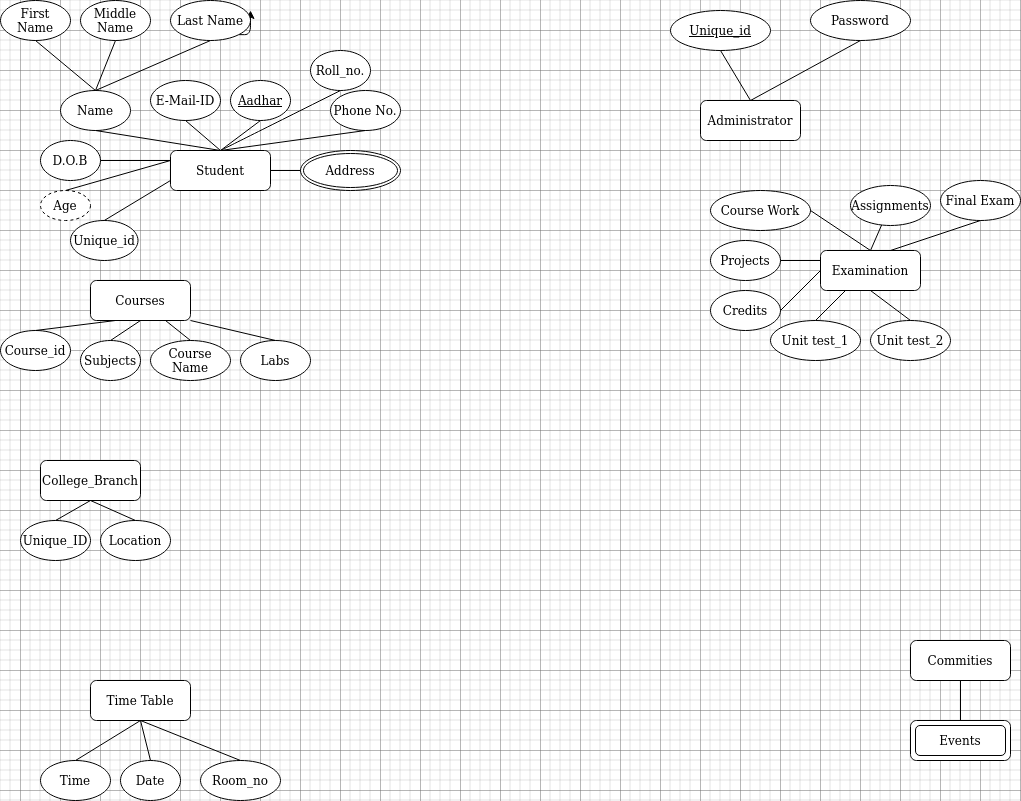

The diagram above was exported from draw.io. Its source (the exported page's mxGraphModel, read from the mxfile embedded in the PNG):
<mxGraphModel dx="1614" dy="962" grid="1" gridSize="10" guides="1" tooltips="1" connect="1" arrows="1" fold="1" page="1" pageScale="1" pageWidth="1100" pageHeight="850" math="0" shadow="0" extFonts="Permanent Marker^https://fonts.googleapis.com/css?family=Permanent+Marker">
  <root>
    <mxCell id="0" />
    <mxCell id="1" parent="0" />
    <mxCell id="jJ9DiaqBHCmX-Lf0vLS_-6" value="Student" style="whiteSpace=wrap;html=1;align=center;rounded=1;" vertex="1" parent="1">
      <mxGeometry x="190" y="160" width="100" height="40" as="geometry" />
    </mxCell>
    <mxCell id="jJ9DiaqBHCmX-Lf0vLS_-8" value="First Name" style="ellipse;whiteSpace=wrap;html=1;align=center;rounded=1;" vertex="1" parent="1">
      <mxGeometry x="20" y="10" width="70" height="40" as="geometry" />
    </mxCell>
    <mxCell id="jJ9DiaqBHCmX-Lf0vLS_-16" style="edgeStyle=orthogonalEdgeStyle;rounded=1;orthogonalLoop=1;jettySize=auto;html=1;exitX=1;exitY=1;exitDx=0;exitDy=0;" edge="1" parent="1" source="jJ9DiaqBHCmX-Lf0vLS_-9">
      <mxGeometry relative="1" as="geometry">
        <mxPoint x="270" y="20" as="targetPoint" />
      </mxGeometry>
    </mxCell>
    <mxCell id="jJ9DiaqBHCmX-Lf0vLS_-9" value="Last Name" style="ellipse;whiteSpace=wrap;html=1;align=center;rounded=1;" vertex="1" parent="1">
      <mxGeometry x="190" y="10" width="80" height="40" as="geometry" />
    </mxCell>
    <mxCell id="jJ9DiaqBHCmX-Lf0vLS_-10" value="Middle Name" style="ellipse;whiteSpace=wrap;html=1;align=center;rounded=1;" vertex="1" parent="1">
      <mxGeometry x="100" y="10" width="70" height="40" as="geometry" />
    </mxCell>
    <mxCell id="jJ9DiaqBHCmX-Lf0vLS_-11" value="Name" style="ellipse;whiteSpace=wrap;html=1;align=center;rounded=1;" vertex="1" parent="1">
      <mxGeometry x="80" y="100" width="70" height="40" as="geometry" />
    </mxCell>
    <mxCell id="jJ9DiaqBHCmX-Lf0vLS_-12" value="" style="endArrow=none;html=1;rounded=1;exitX=0.5;exitY=0;exitDx=0;exitDy=0;entryX=0.5;entryY=1;entryDx=0;entryDy=0;" edge="1" parent="1" source="jJ9DiaqBHCmX-Lf0vLS_-6" target="jJ9DiaqBHCmX-Lf0vLS_-11">
      <mxGeometry relative="1" as="geometry">
        <mxPoint x="390" y="180" as="sourcePoint" />
        <mxPoint x="550" y="180" as="targetPoint" />
      </mxGeometry>
    </mxCell>
    <mxCell id="jJ9DiaqBHCmX-Lf0vLS_-13" value="" style="endArrow=none;html=1;rounded=1;entryX=0.5;entryY=0;entryDx=0;entryDy=0;exitX=0.5;exitY=1;exitDx=0;exitDy=0;" edge="1" parent="1" source="jJ9DiaqBHCmX-Lf0vLS_-8" target="jJ9DiaqBHCmX-Lf0vLS_-11">
      <mxGeometry relative="1" as="geometry">
        <mxPoint x="60" y="80" as="sourcePoint" />
        <mxPoint x="220" y="80" as="targetPoint" />
      </mxGeometry>
    </mxCell>
    <mxCell id="jJ9DiaqBHCmX-Lf0vLS_-14" value="" style="endArrow=none;html=1;rounded=1;exitX=0.5;exitY=0;exitDx=0;exitDy=0;entryX=0.5;entryY=1;entryDx=0;entryDy=0;" edge="1" parent="1" source="jJ9DiaqBHCmX-Lf0vLS_-11" target="jJ9DiaqBHCmX-Lf0vLS_-10">
      <mxGeometry relative="1" as="geometry">
        <mxPoint x="380" y="130" as="sourcePoint" />
        <mxPoint x="540" y="130" as="targetPoint" />
        <Array as="points" />
      </mxGeometry>
    </mxCell>
    <mxCell id="jJ9DiaqBHCmX-Lf0vLS_-15" value="" style="endArrow=none;html=1;rounded=1;exitX=0.5;exitY=0;exitDx=0;exitDy=0;entryX=0.5;entryY=1;entryDx=0;entryDy=0;" edge="1" parent="1" source="jJ9DiaqBHCmX-Lf0vLS_-11" target="jJ9DiaqBHCmX-Lf0vLS_-9">
      <mxGeometry relative="1" as="geometry">
        <mxPoint x="390" y="180" as="sourcePoint" />
        <mxPoint x="550" y="180" as="targetPoint" />
        <Array as="points" />
      </mxGeometry>
    </mxCell>
    <mxCell id="jJ9DiaqBHCmX-Lf0vLS_-17" value="E-Mail-ID" style="ellipse;whiteSpace=wrap;html=1;align=center;rounded=1;" vertex="1" parent="1">
      <mxGeometry x="170" y="90" width="70" height="40" as="geometry" />
    </mxCell>
    <mxCell id="jJ9DiaqBHCmX-Lf0vLS_-19" value="Aadhar" style="ellipse;whiteSpace=wrap;html=1;align=center;fontStyle=4;rounded=1;" vertex="1" parent="1">
      <mxGeometry x="250" y="90" width="60" height="40" as="geometry" />
    </mxCell>
    <mxCell id="jJ9DiaqBHCmX-Lf0vLS_-20" value="" style="endArrow=none;html=1;rounded=1;exitX=0.5;exitY=0;exitDx=0;exitDy=0;entryX=0.5;entryY=1;entryDx=0;entryDy=0;" edge="1" parent="1" source="jJ9DiaqBHCmX-Lf0vLS_-6" target="jJ9DiaqBHCmX-Lf0vLS_-19">
      <mxGeometry relative="1" as="geometry">
        <mxPoint x="350" y="160" as="sourcePoint" />
        <mxPoint x="510" y="160" as="targetPoint" />
      </mxGeometry>
    </mxCell>
    <mxCell id="jJ9DiaqBHCmX-Lf0vLS_-21" value="" style="endArrow=none;html=1;rounded=1;exitX=0.5;exitY=0;exitDx=0;exitDy=0;entryX=0.5;entryY=1;entryDx=0;entryDy=0;" edge="1" parent="1" source="jJ9DiaqBHCmX-Lf0vLS_-6" target="jJ9DiaqBHCmX-Lf0vLS_-17">
      <mxGeometry relative="1" as="geometry">
        <mxPoint x="250" y="140" as="sourcePoint" />
        <mxPoint x="410" y="140" as="targetPoint" />
      </mxGeometry>
    </mxCell>
    <mxCell id="jJ9DiaqBHCmX-Lf0vLS_-23" value="Address" style="ellipse;shape=doubleEllipse;margin=3;whiteSpace=wrap;html=1;align=center;rounded=1;" vertex="1" parent="1">
      <mxGeometry x="320" y="160" width="100" height="40" as="geometry" />
    </mxCell>
    <mxCell id="jJ9DiaqBHCmX-Lf0vLS_-24" value="Phone No." style="ellipse;whiteSpace=wrap;html=1;align=center;rounded=1;" vertex="1" parent="1">
      <mxGeometry x="350" y="100" width="70" height="40" as="geometry" />
    </mxCell>
    <mxCell id="jJ9DiaqBHCmX-Lf0vLS_-25" value="D.O.B" style="ellipse;whiteSpace=wrap;html=1;align=center;rounded=1;" vertex="1" parent="1">
      <mxGeometry x="60" y="150" width="60" height="40" as="geometry" />
    </mxCell>
    <mxCell id="jJ9DiaqBHCmX-Lf0vLS_-26" value="&lt;div&gt;Age&lt;/div&gt;" style="ellipse;whiteSpace=wrap;html=1;align=center;dashed=1;rounded=1;" vertex="1" parent="1">
      <mxGeometry x="60" y="200" width="50" height="30" as="geometry" />
    </mxCell>
    <mxCell id="jJ9DiaqBHCmX-Lf0vLS_-27" value="" style="endArrow=none;html=1;rounded=1;entryX=0;entryY=0.25;entryDx=0;entryDy=0;exitX=0.5;exitY=0;exitDx=0;exitDy=0;" edge="1" parent="1" source="jJ9DiaqBHCmX-Lf0vLS_-26" target="jJ9DiaqBHCmX-Lf0vLS_-6">
      <mxGeometry relative="1" as="geometry">
        <mxPoint x="90" y="220" as="sourcePoint" />
        <mxPoint x="270" y="230" as="targetPoint" />
        <Array as="points" />
      </mxGeometry>
    </mxCell>
    <mxCell id="jJ9DiaqBHCmX-Lf0vLS_-28" value="" style="endArrow=none;html=1;rounded=1;exitX=1;exitY=0.5;exitDx=0;exitDy=0;entryX=0;entryY=0.25;entryDx=0;entryDy=0;" edge="1" parent="1" source="jJ9DiaqBHCmX-Lf0vLS_-25" target="jJ9DiaqBHCmX-Lf0vLS_-6">
      <mxGeometry relative="1" as="geometry">
        <mxPoint x="310" y="150" as="sourcePoint" />
        <mxPoint x="470" y="150" as="targetPoint" />
      </mxGeometry>
    </mxCell>
    <mxCell id="jJ9DiaqBHCmX-Lf0vLS_-29" value="" style="endArrow=none;html=1;rounded=1;exitX=1;exitY=0.5;exitDx=0;exitDy=0;" edge="1" parent="1" source="jJ9DiaqBHCmX-Lf0vLS_-6" target="jJ9DiaqBHCmX-Lf0vLS_-23">
      <mxGeometry relative="1" as="geometry">
        <mxPoint x="310" y="150" as="sourcePoint" />
        <mxPoint x="470" y="150" as="targetPoint" />
      </mxGeometry>
    </mxCell>
    <mxCell id="jJ9DiaqBHCmX-Lf0vLS_-31" value="" style="endArrow=none;html=1;rounded=1;exitX=0.5;exitY=0;exitDx=0;exitDy=0;entryX=0.5;entryY=1;entryDx=0;entryDy=0;" edge="1" parent="1" source="jJ9DiaqBHCmX-Lf0vLS_-6" target="jJ9DiaqBHCmX-Lf0vLS_-24">
      <mxGeometry relative="1" as="geometry">
        <mxPoint x="280" y="250" as="sourcePoint" />
        <mxPoint x="440" y="250" as="targetPoint" />
      </mxGeometry>
    </mxCell>
    <mxCell id="jJ9DiaqBHCmX-Lf0vLS_-33" value="Roll_no." style="ellipse;whiteSpace=wrap;html=1;align=center;rounded=1;" vertex="1" parent="1">
      <mxGeometry x="330" y="60" width="60" height="40" as="geometry" />
    </mxCell>
    <mxCell id="jJ9DiaqBHCmX-Lf0vLS_-35" value="Unique_id" style="ellipse;whiteSpace=wrap;html=1;align=center;rounded=1;" vertex="1" parent="1">
      <mxGeometry x="90" y="230" width="67.5" height="40" as="geometry" />
    </mxCell>
    <mxCell id="jJ9DiaqBHCmX-Lf0vLS_-36" value="" style="endArrow=none;html=1;rounded=1;exitX=0.5;exitY=0;exitDx=0;exitDy=0;entryX=0;entryY=0.75;entryDx=0;entryDy=0;" edge="1" parent="1" source="jJ9DiaqBHCmX-Lf0vLS_-35" target="jJ9DiaqBHCmX-Lf0vLS_-6">
      <mxGeometry relative="1" as="geometry">
        <mxPoint x="210" y="240" as="sourcePoint" />
        <mxPoint x="390" y="230" as="targetPoint" />
      </mxGeometry>
    </mxCell>
    <mxCell id="jJ9DiaqBHCmX-Lf0vLS_-37" value="Administrator" style="whiteSpace=wrap;html=1;align=center;rounded=1;" vertex="1" parent="1">
      <mxGeometry x="720" y="110" width="100" height="40" as="geometry" />
    </mxCell>
    <mxCell id="jJ9DiaqBHCmX-Lf0vLS_-39" value="Unique_id" style="ellipse;whiteSpace=wrap;html=1;align=center;fontStyle=4;rounded=1;" vertex="1" parent="1">
      <mxGeometry x="690" y="20" width="100" height="40" as="geometry" />
    </mxCell>
    <mxCell id="jJ9DiaqBHCmX-Lf0vLS_-40" value="&lt;div&gt;Password&lt;/div&gt;" style="ellipse;whiteSpace=wrap;html=1;align=center;rounded=1;" vertex="1" parent="1">
      <mxGeometry x="830" y="10" width="100" height="40" as="geometry" />
    </mxCell>
    <mxCell id="jJ9DiaqBHCmX-Lf0vLS_-43" value="" style="endArrow=none;html=1;rounded=1;entryX=0.5;entryY=0;entryDx=0;entryDy=0;exitX=0.5;exitY=1;exitDx=0;exitDy=0;" edge="1" parent="1" source="jJ9DiaqBHCmX-Lf0vLS_-40" target="jJ9DiaqBHCmX-Lf0vLS_-37">
      <mxGeometry relative="1" as="geometry">
        <mxPoint x="870" y="40" as="sourcePoint" />
        <mxPoint x="680" y="150" as="targetPoint" />
      </mxGeometry>
    </mxCell>
    <mxCell id="jJ9DiaqBHCmX-Lf0vLS_-44" value="" style="endArrow=none;html=1;rounded=1;entryX=0.5;entryY=0;entryDx=0;entryDy=0;exitX=0.5;exitY=1;exitDx=0;exitDy=0;" edge="1" parent="1" source="jJ9DiaqBHCmX-Lf0vLS_-39" target="jJ9DiaqBHCmX-Lf0vLS_-37">
      <mxGeometry relative="1" as="geometry">
        <mxPoint x="810" y="50" as="sourcePoint" />
        <mxPoint x="680" y="150" as="targetPoint" />
      </mxGeometry>
    </mxCell>
    <mxCell id="jJ9DiaqBHCmX-Lf0vLS_-45" value="College_Branch" style="whiteSpace=wrap;html=1;align=center;rounded=1;" vertex="1" parent="1">
      <mxGeometry x="60" y="470" width="100" height="40" as="geometry" />
    </mxCell>
    <mxCell id="jJ9DiaqBHCmX-Lf0vLS_-46" value="&lt;div&gt;Location&lt;/div&gt;" style="ellipse;whiteSpace=wrap;html=1;align=center;rounded=1;" vertex="1" parent="1">
      <mxGeometry x="120" y="530" width="70" height="40" as="geometry" />
    </mxCell>
    <mxCell id="jJ9DiaqBHCmX-Lf0vLS_-47" value="Unique_ID" style="ellipse;whiteSpace=wrap;html=1;align=center;rounded=1;" vertex="1" parent="1">
      <mxGeometry x="40" y="530" width="70" height="40" as="geometry" />
    </mxCell>
    <mxCell id="jJ9DiaqBHCmX-Lf0vLS_-48" value="" style="endArrow=none;html=1;rounded=1;entryX=0.5;entryY=0;entryDx=0;entryDy=0;exitX=0.5;exitY=1;exitDx=0;exitDy=0;" edge="1" parent="1" source="jJ9DiaqBHCmX-Lf0vLS_-45" target="jJ9DiaqBHCmX-Lf0vLS_-46">
      <mxGeometry relative="1" as="geometry">
        <mxPoint x="70" y="550" as="sourcePoint" />
        <mxPoint x="230" y="550" as="targetPoint" />
      </mxGeometry>
    </mxCell>
    <mxCell id="jJ9DiaqBHCmX-Lf0vLS_-49" value="" style="endArrow=none;html=1;rounded=1;exitX=0.5;exitY=0;exitDx=0;exitDy=0;entryX=0.5;entryY=1;entryDx=0;entryDy=0;" edge="1" parent="1" source="jJ9DiaqBHCmX-Lf0vLS_-47" target="jJ9DiaqBHCmX-Lf0vLS_-45">
      <mxGeometry relative="1" as="geometry">
        <mxPoint x="30" y="490" as="sourcePoint" />
        <mxPoint x="190" y="490" as="targetPoint" />
      </mxGeometry>
    </mxCell>
    <mxCell id="jJ9DiaqBHCmX-Lf0vLS_-52" value="Examination" style="whiteSpace=wrap;html=1;align=center;rounded=1;" vertex="1" parent="1">
      <mxGeometry x="840" y="260" width="100" height="40" as="geometry" />
    </mxCell>
    <mxCell id="jJ9DiaqBHCmX-Lf0vLS_-59" value="Unit test_1" style="ellipse;whiteSpace=wrap;html=1;align=center;rounded=1;" vertex="1" parent="1">
      <mxGeometry x="790" y="330" width="90" height="40" as="geometry" />
    </mxCell>
    <mxCell id="jJ9DiaqBHCmX-Lf0vLS_-60" value="Final Exam" style="ellipse;whiteSpace=wrap;html=1;align=center;rounded=1;" vertex="1" parent="1">
      <mxGeometry x="960" y="190" width="80" height="40" as="geometry" />
    </mxCell>
    <mxCell id="jJ9DiaqBHCmX-Lf0vLS_-61" value="Assignments" style="ellipse;whiteSpace=wrap;html=1;align=center;rounded=1;" vertex="1" parent="1">
      <mxGeometry x="870" y="195" width="80" height="40" as="geometry" />
    </mxCell>
    <mxCell id="jJ9DiaqBHCmX-Lf0vLS_-62" value="Course Work" style="ellipse;whiteSpace=wrap;html=1;align=center;rounded=1;" vertex="1" parent="1">
      <mxGeometry x="730" y="200" width="100" height="40" as="geometry" />
    </mxCell>
    <mxCell id="jJ9DiaqBHCmX-Lf0vLS_-63" value="Credits" style="ellipse;whiteSpace=wrap;html=1;align=center;rounded=1;" vertex="1" parent="1">
      <mxGeometry x="730" y="300" width="70" height="40" as="geometry" />
    </mxCell>
    <mxCell id="jJ9DiaqBHCmX-Lf0vLS_-64" value="Unit test_2" style="ellipse;whiteSpace=wrap;html=1;align=center;rounded=1;" vertex="1" parent="1">
      <mxGeometry x="890" y="330" width="80" height="40" as="geometry" />
    </mxCell>
    <mxCell id="jJ9DiaqBHCmX-Lf0vLS_-65" value="Projects" style="ellipse;whiteSpace=wrap;html=1;align=center;rounded=1;" vertex="1" parent="1">
      <mxGeometry x="730" y="250" width="70" height="40" as="geometry" />
    </mxCell>
    <mxCell id="jJ9DiaqBHCmX-Lf0vLS_-66" value="" style="endArrow=none;html=1;rounded=1;entryX=0.5;entryY=0;entryDx=0;entryDy=0;exitX=0.25;exitY=1;exitDx=0;exitDy=0;" edge="1" parent="1" source="jJ9DiaqBHCmX-Lf0vLS_-52" target="jJ9DiaqBHCmX-Lf0vLS_-59">
      <mxGeometry relative="1" as="geometry">
        <mxPoint x="610" y="530" as="sourcePoint" />
        <mxPoint x="770" y="530" as="targetPoint" />
        <Array as="points" />
      </mxGeometry>
    </mxCell>
    <mxCell id="jJ9DiaqBHCmX-Lf0vLS_-68" value="" style="endArrow=none;html=1;rounded=1;entryX=0.5;entryY=0;entryDx=0;entryDy=0;" edge="1" parent="1" target="jJ9DiaqBHCmX-Lf0vLS_-64">
      <mxGeometry relative="1" as="geometry">
        <mxPoint x="890" y="300" as="sourcePoint" />
        <mxPoint x="1000" y="500" as="targetPoint" />
      </mxGeometry>
    </mxCell>
    <mxCell id="jJ9DiaqBHCmX-Lf0vLS_-69" value="" style="endArrow=none;html=1;rounded=1;exitX=1;exitY=0.5;exitDx=0;exitDy=0;entryX=0;entryY=0.5;entryDx=0;entryDy=0;" edge="1" parent="1" source="jJ9DiaqBHCmX-Lf0vLS_-63" target="jJ9DiaqBHCmX-Lf0vLS_-52">
      <mxGeometry relative="1" as="geometry">
        <mxPoint x="620" y="425" as="sourcePoint" />
        <mxPoint x="780" y="425" as="targetPoint" />
      </mxGeometry>
    </mxCell>
    <mxCell id="jJ9DiaqBHCmX-Lf0vLS_-70" value="" style="endArrow=none;html=1;rounded=1;entryX=0;entryY=0.25;entryDx=0;entryDy=0;" edge="1" parent="1" target="jJ9DiaqBHCmX-Lf0vLS_-52">
      <mxGeometry relative="1" as="geometry">
        <mxPoint x="800" y="270" as="sourcePoint" />
        <mxPoint x="980" y="330" as="targetPoint" />
      </mxGeometry>
    </mxCell>
    <mxCell id="jJ9DiaqBHCmX-Lf0vLS_-71" value="" style="endArrow=none;html=1;rounded=1;entryX=0.5;entryY=0;entryDx=0;entryDy=0;" edge="1" parent="1" source="jJ9DiaqBHCmX-Lf0vLS_-61" target="jJ9DiaqBHCmX-Lf0vLS_-52">
      <mxGeometry relative="1" as="geometry">
        <mxPoint x="800" y="280" as="sourcePoint" />
        <mxPoint x="900" y="260" as="targetPoint" />
      </mxGeometry>
    </mxCell>
    <mxCell id="jJ9DiaqBHCmX-Lf0vLS_-72" value="" style="endArrow=none;html=1;rounded=1;exitX=1;exitY=0.5;exitDx=0;exitDy=0;entryX=0.5;entryY=0;entryDx=0;entryDy=0;" edge="1" parent="1" source="jJ9DiaqBHCmX-Lf0vLS_-62" target="jJ9DiaqBHCmX-Lf0vLS_-52">
      <mxGeometry relative="1" as="geometry">
        <mxPoint x="800" y="280" as="sourcePoint" />
        <mxPoint x="960" y="280" as="targetPoint" />
      </mxGeometry>
    </mxCell>
    <mxCell id="jJ9DiaqBHCmX-Lf0vLS_-73" value="" style="endArrow=none;html=1;rounded=1;entryX=0.5;entryY=1;entryDx=0;entryDy=0;" edge="1" parent="1" target="jJ9DiaqBHCmX-Lf0vLS_-60">
      <mxGeometry relative="1" as="geometry">
        <mxPoint x="910" y="260" as="sourcePoint" />
        <mxPoint x="970" y="200" as="targetPoint" />
      </mxGeometry>
    </mxCell>
    <mxCell id="jJ9DiaqBHCmX-Lf0vLS_-78" value="Courses" style="whiteSpace=wrap;html=1;align=center;rounded=1;" vertex="1" parent="1">
      <mxGeometry x="110" y="290" width="100" height="40" as="geometry" />
    </mxCell>
    <mxCell id="jJ9DiaqBHCmX-Lf0vLS_-79" value="Labs" style="ellipse;whiteSpace=wrap;html=1;align=center;rounded=1;" vertex="1" parent="1">
      <mxGeometry x="260" y="350" width="70" height="40" as="geometry" />
    </mxCell>
    <mxCell id="jJ9DiaqBHCmX-Lf0vLS_-80" value="Subjects" style="ellipse;whiteSpace=wrap;html=1;align=center;rounded=1;" vertex="1" parent="1">
      <mxGeometry x="100" y="350" width="60" height="40" as="geometry" />
    </mxCell>
    <mxCell id="jJ9DiaqBHCmX-Lf0vLS_-81" value="Course Name" style="ellipse;whiteSpace=wrap;html=1;align=center;rounded=1;" vertex="1" parent="1">
      <mxGeometry x="170" y="350" width="80" height="40" as="geometry" />
    </mxCell>
    <mxCell id="jJ9DiaqBHCmX-Lf0vLS_-82" value="Course_id" style="ellipse;whiteSpace=wrap;html=1;align=center;rounded=1;" vertex="1" parent="1">
      <mxGeometry x="20" y="340" width="70" height="40" as="geometry" />
    </mxCell>
    <mxCell id="jJ9DiaqBHCmX-Lf0vLS_-84" value="" style="endArrow=none;html=1;rounded=1;exitX=0.5;exitY=0;exitDx=0;exitDy=0;entryX=0.25;entryY=1;entryDx=0;entryDy=0;" edge="1" parent="1" source="jJ9DiaqBHCmX-Lf0vLS_-82" target="jJ9DiaqBHCmX-Lf0vLS_-78">
      <mxGeometry relative="1" as="geometry">
        <mxPoint x="160" y="440" as="sourcePoint" />
        <mxPoint x="320" y="440" as="targetPoint" />
      </mxGeometry>
    </mxCell>
    <mxCell id="jJ9DiaqBHCmX-Lf0vLS_-85" value="" style="endArrow=none;html=1;rounded=1;entryX=0.5;entryY=0;entryDx=0;entryDy=0;exitX=0.5;exitY=1;exitDx=0;exitDy=0;" edge="1" parent="1" source="jJ9DiaqBHCmX-Lf0vLS_-78" target="jJ9DiaqBHCmX-Lf0vLS_-80">
      <mxGeometry relative="1" as="geometry">
        <mxPoint x="240" y="390" as="sourcePoint" />
        <mxPoint x="400" y="390" as="targetPoint" />
      </mxGeometry>
    </mxCell>
    <mxCell id="jJ9DiaqBHCmX-Lf0vLS_-86" value="" style="endArrow=none;html=1;rounded=1;exitX=0.75;exitY=1;exitDx=0;exitDy=0;entryX=0.5;entryY=0;entryDx=0;entryDy=0;" edge="1" parent="1" source="jJ9DiaqBHCmX-Lf0vLS_-78" target="jJ9DiaqBHCmX-Lf0vLS_-81">
      <mxGeometry relative="1" as="geometry">
        <mxPoint x="230" y="340" as="sourcePoint" />
        <mxPoint x="390" y="340" as="targetPoint" />
      </mxGeometry>
    </mxCell>
    <mxCell id="jJ9DiaqBHCmX-Lf0vLS_-87" value="" style="endArrow=none;html=1;rounded=1;exitX=1;exitY=1;exitDx=0;exitDy=0;entryX=0.5;entryY=0;entryDx=0;entryDy=0;" edge="1" parent="1" source="jJ9DiaqBHCmX-Lf0vLS_-78" target="jJ9DiaqBHCmX-Lf0vLS_-79">
      <mxGeometry relative="1" as="geometry">
        <mxPoint x="120" y="420" as="sourcePoint" />
        <mxPoint x="280" y="420" as="targetPoint" />
      </mxGeometry>
    </mxCell>
    <mxCell id="jJ9DiaqBHCmX-Lf0vLS_-88" value="Time Table" style="whiteSpace=wrap;html=1;align=center;rounded=1;" vertex="1" parent="1">
      <mxGeometry x="110" y="690" width="100" height="40" as="geometry" />
    </mxCell>
    <mxCell id="jJ9DiaqBHCmX-Lf0vLS_-89" value="Room_no" style="ellipse;whiteSpace=wrap;html=1;align=center;rounded=1;" vertex="1" parent="1">
      <mxGeometry x="220" y="770" width="80" height="40" as="geometry" />
    </mxCell>
    <mxCell id="jJ9DiaqBHCmX-Lf0vLS_-90" value="Date" style="ellipse;whiteSpace=wrap;html=1;align=center;rounded=1;" vertex="1" parent="1">
      <mxGeometry x="140" y="770" width="60" height="40" as="geometry" />
    </mxCell>
    <mxCell id="jJ9DiaqBHCmX-Lf0vLS_-91" value="Time" style="ellipse;whiteSpace=wrap;html=1;align=center;rounded=1;" vertex="1" parent="1">
      <mxGeometry x="60" y="770" width="70" height="40" as="geometry" />
    </mxCell>
    <mxCell id="jJ9DiaqBHCmX-Lf0vLS_-92" value="" style="endArrow=none;html=1;rounded=1;exitX=0.5;exitY=0;exitDx=0;exitDy=0;entryX=0.5;entryY=1;entryDx=0;entryDy=0;" edge="1" parent="1" source="jJ9DiaqBHCmX-Lf0vLS_-89" target="jJ9DiaqBHCmX-Lf0vLS_-88">
      <mxGeometry relative="1" as="geometry">
        <mxPoint x="190" y="720" as="sourcePoint" />
        <mxPoint x="350" y="720" as="targetPoint" />
      </mxGeometry>
    </mxCell>
    <mxCell id="jJ9DiaqBHCmX-Lf0vLS_-93" value="" style="endArrow=none;html=1;rounded=1;exitX=0.5;exitY=0;exitDx=0;exitDy=0;entryX=0.5;entryY=1;entryDx=0;entryDy=0;" edge="1" parent="1" source="jJ9DiaqBHCmX-Lf0vLS_-90" target="jJ9DiaqBHCmX-Lf0vLS_-88">
      <mxGeometry relative="1" as="geometry">
        <mxPoint x="180" y="760" as="sourcePoint" />
        <mxPoint x="340" y="760" as="targetPoint" />
      </mxGeometry>
    </mxCell>
    <mxCell id="jJ9DiaqBHCmX-Lf0vLS_-94" value="" style="endArrow=none;html=1;rounded=1;exitX=0.5;exitY=0;exitDx=0;exitDy=0;entryX=0.5;entryY=1;entryDx=0;entryDy=0;" edge="1" parent="1" source="jJ9DiaqBHCmX-Lf0vLS_-91" target="jJ9DiaqBHCmX-Lf0vLS_-88">
      <mxGeometry relative="1" as="geometry">
        <mxPoint x="190" y="720" as="sourcePoint" />
        <mxPoint x="350" y="720" as="targetPoint" />
      </mxGeometry>
    </mxCell>
    <mxCell id="jJ9DiaqBHCmX-Lf0vLS_-95" value="Commities" style="whiteSpace=wrap;html=1;align=center;rounded=1;" vertex="1" parent="1">
      <mxGeometry x="930" y="650" width="100" height="40" as="geometry" />
    </mxCell>
    <mxCell id="jJ9DiaqBHCmX-Lf0vLS_-97" value="Events" style="shape=ext;margin=3;double=1;whiteSpace=wrap;html=1;align=center;rounded=1;" vertex="1" parent="1">
      <mxGeometry x="930" y="730" width="100" height="40" as="geometry" />
    </mxCell>
    <mxCell id="jJ9DiaqBHCmX-Lf0vLS_-98" value="" style="endArrow=none;html=1;rounded=1;exitX=0.5;exitY=0;exitDx=0;exitDy=0;entryX=0.5;entryY=1;entryDx=0;entryDy=0;" edge="1" parent="1" source="jJ9DiaqBHCmX-Lf0vLS_-97" target="jJ9DiaqBHCmX-Lf0vLS_-95">
      <mxGeometry relative="1" as="geometry">
        <mxPoint x="740" y="680" as="sourcePoint" />
        <mxPoint x="900" y="680" as="targetPoint" />
      </mxGeometry>
    </mxCell>
    <mxCell id="jJ9DiaqBHCmX-Lf0vLS_-101" value="" style="endArrow=none;html=1;rounded=0;fontSize=12;startSize=14;endSize=14;curved=1;exitX=0.5;exitY=0;exitDx=0;exitDy=0;entryX=0.5;entryY=1;entryDx=0;entryDy=0;" edge="1" parent="1" source="jJ9DiaqBHCmX-Lf0vLS_-6" target="jJ9DiaqBHCmX-Lf0vLS_-33">
      <mxGeometry relative="1" as="geometry">
        <mxPoint x="450" y="190" as="sourcePoint" />
        <mxPoint x="610" y="190" as="targetPoint" />
      </mxGeometry>
    </mxCell>
  </root>
</mxGraphModel>